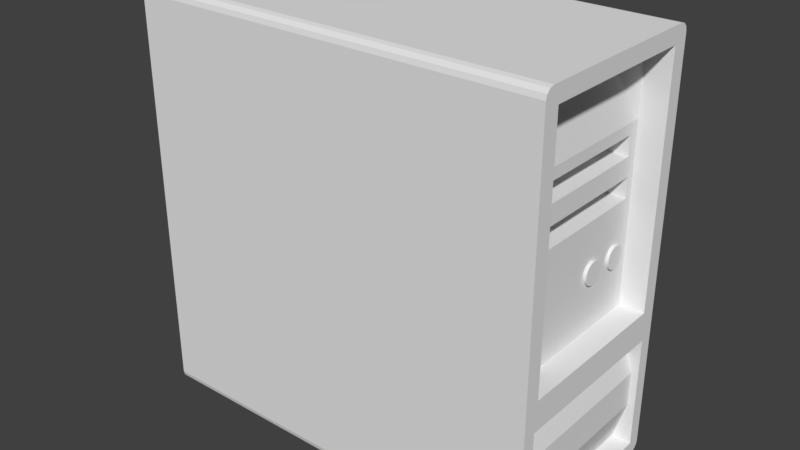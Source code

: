 # Source: Gabinete.blend  (saved by Blender 2.79.0; exported with 4.5.12 LTS)
import bpy
from mathutils import Matrix  # noqa: F401  (used for matrix-valued properties, if any)

bpy.ops.wm.read_factory_settings(use_empty=True)
scene = bpy.context.scene
scene.name = 'Scene'

# ---- collections
col_collection_1 = bpy.data.collections.new('Collection 1'); scene.collection.children.link(col_collection_1)

# ---- materials (node trees are filled in below, after node groups)
mat_gabinete = bpy.data.materials.new('Gabinete')
mat_gabinete.alpha_threshold = 0.0
mat_gabinete.use_transparent_shadow = False
mat_gabinete.roughness = 0.5
mat_dentro = bpy.data.materials.new('Dentro')
mat_dentro.alpha_threshold = 0.0
mat_dentro.use_transparent_shadow = False
mat_dentro.roughness = 0.5

# ---- material node trees

# ---- world
world_world = bpy.data.worlds.new('World'); scene.world = world_world
world_world.color = (0.05088, 0.05088, 0.05088)
world_world.use_sun_shadow = False
world_world.sun_shadow_jitter_overblur = 0.0
world_world.cycles.sampling_method = 'MANUAL'

# ---- meshes
me_cube_001 = bpy.data.meshes.new('Cube.001')
me_cube_001.from_pydata([(1.0, -0.9346, -0.9346), (1.0, -0.9222, 0.9222), (1.0, -0.1082, -0.9346), (1.0, -0.1206, 0.9222), (-1.0, -1.0, -0.3245), (-1.0, -0.04285, -0.3245), (1.0, -0.1206, -0.2467), (1.0, -0.9222, -0.2467), (1.0, -0.1082, -0.3899), (1.0, -0.9346, -0.3899), (0.8404, -0.2449, 0.8753), (0.8404, -0.7979, 0.8753), (0.8819, -0.1206, -0.2467), (0.8819, -0.9222, -0.2467), (1.0, -0.04285, -0.3245), (1.0, -1.0, -0.3245), (0.9076, -0.1082, -0.3899), (0.9076, -0.1082, -0.9346), (0.9076, -0.9346, -0.9346), (0.9076, -0.9346, -0.3899), (-1.0, -1.0, 0.6353), (-1.0, -0.04285, 0.6353), (1.0, -0.04285, 0.6353), (1.0, -1.0, 0.6353), (1.0, -0.1206, 0.6004), (1.0, -0.9222, 0.6004), (0.8819, -0.1738, 0.5472), (0.8819, -0.869, 0.5472), (-1.0, -0.04285, 0.4097), (1.0, -0.04285, 0.4097), (1.0, -1.0, 0.4097), (1.0, -0.1206, 0.4013), (1.0, -0.9222, 0.4013), (0.8819, -0.1738, 0.4544), (0.8819, -0.869, 0.4544), (-1.0, -1.0, 0.4097), (-1.0, -0.04285, 0.2125), (1.0, -0.04285, 0.2125), (1.0, -1.0, 0.2125), (1.0, -0.1206, 0.2272), (1.0, -0.9222, 0.2272), (0.8819, -0.16, 0.2666), (0.8819, -0.8828, 0.2666), (-1.0, -1.0, 0.2125), (-1.0, -0.04285, -0.5453), (1.0, -0.04285, -0.5453), (1.0, -1.0, -0.5453), (-1.0, -1.0, -0.5453), (1.0, -0.1082, -0.5679), (1.0, -0.9346, -0.5679), (0.968, -0.1082, -0.5679), (0.968, -0.9346, -0.5679), (-1.0, -0.04285, -0.751), (1.0, -0.04285, -0.751), (1.0, -1.0, -0.751), (1.0, -0.1082, -0.7338), (1.0, -0.9346, -0.7338), (0.968, -0.1082, -0.7338), (0.968, -0.9346, -0.7338), (-1.0, -1.0, -0.751), (0.8404, -0.2449, 0.8019), (0.8404, -0.7979, 0.8019), (0.8819, -0.16, 0.3619), (0.8819, -0.8828, 0.3619), (0.736, -0.1738, 0.5472), (0.736, -0.869, 0.5472), (0.736, -0.1738, 0.4544), (0.736, -0.869, 0.4544), (0.8819, -0.1206, 0.4013), (0.8819, -0.9222, 0.4013), (0.8819, -0.1206, 0.2272), (0.8819, -0.9222, 0.2272), (0.7108, -0.16, 0.3619), (0.7108, -0.8828, 0.3619), (0.7108, -0.16, 0.2666), (0.7108, -0.8828, 0.2666), (0.8968, -0.177, 0.03), (0.7906, -0.177, 0.03), (0.7906, -0.3472, 0.03), (0.8968, -0.3472, 0.03), (0.7906, -0.3483, 0.01964), (0.8968, -0.3483, 0.01964), (0.7906, -0.3513, 0.009671), (0.8968, -0.3513, 0.009671), (0.7906, -0.3562, 0.000489), (0.8968, -0.3562, 0.000489), (0.7906, -0.3628, -0.00756), (0.8968, -0.3628, -0.00756), (0.7906, -0.3709, -0.01416), (0.8968, -0.3709, -0.01416), (0.7906, -0.38, -0.01907), (0.8968, -0.38, -0.01907), (0.7906, -0.39, -0.0221), (0.8968, -0.39, -0.0221), (0.7906, -0.4004, -0.02312), (0.8968, -0.4004, -0.02312), (0.7906, -0.4107, -0.0221), (0.8968, -0.4107, -0.0221), (0.7906, -0.4207, -0.01907), (0.8968, -0.4207, -0.01907), (0.7906, -0.4299, -0.01416), (0.8968, -0.4299, -0.01416), (0.7906, -0.4379, -0.00756), (0.8968, -0.4379, -0.00756), (0.7906, -0.4445, 0.000489), (0.8968, -0.4445, 0.000489), (0.7906, -0.4494, 0.009671), (0.8968, -0.4494, 0.009671), (0.7906, -0.4525, 0.01964), (0.8968, -0.4525, 0.01964), (0.7906, -0.4535, 0.03), (0.8968, -0.4535, 0.03), (0.7906, -0.4525, 0.04036), (0.8968, -0.4525, 0.04036), (0.7906, -0.4494, 0.05032), (0.8968, -0.4494, 0.05032), (0.7906, -0.4445, 0.0595), (0.8968, -0.4445, 0.0595), (0.7906, -0.4379, 0.06755), (0.8968, -0.4379, 0.06755), (0.7906, -0.4299, 0.07416), (0.8968, -0.4299, 0.07416), (0.7906, -0.4207, 0.07907), (0.8968, -0.4207, 0.07907), (0.7906, -0.4107, 0.08209), (0.8968, -0.4107, 0.08209), (0.7906, -0.4004, 0.08311), (0.8968, -0.4004, 0.08311), (0.7906, -0.39, 0.08209), (0.8968, -0.39, 0.08209), (0.7906, -0.38, 0.07907), (0.8968, -0.38, 0.07907), (0.7906, -0.3709, 0.07416), (0.8968, -0.3709, 0.07416), (0.7906, -0.3628, 0.06755), (0.8968, -0.3628, 0.06755), (0.7906, -0.3562, 0.0595), (0.8968, -0.3562, 0.0595), (0.7906, -0.3513, 0.05032), (0.8968, -0.3513, 0.05032), (0.7906, -0.3483, 0.04036), (0.8968, -0.3483, 0.04036), (0.7906, -0.178, 0.01964), (0.8968, -0.178, 0.01964), (0.7906, -0.181, 0.009671), (0.8968, -0.181, 0.009671), (0.7906, -0.1859, 0.000489), (0.8968, -0.1859, 0.000489), (0.7906, -0.1925, -0.00756), (0.8968, -0.1925, -0.00756), (0.7906, -0.2006, -0.01416), (0.8968, -0.2006, -0.01416), (0.7906, -0.2098, -0.01907), (0.8968, -0.2098, -0.01907), (0.7906, -0.2197, -0.0221), (0.8968, -0.2197, -0.0221), (0.7906, -0.2301, -0.02312), (0.8968, -0.2301, -0.02312), (0.7906, -0.2405, -0.0221), (0.8968, -0.2405, -0.0221), (0.7906, -0.2504, -0.01907), (0.8968, -0.2504, -0.01907), (0.7906, -0.2596, -0.01416), (0.8968, -0.2596, -0.01416), (0.7906, -0.2677, -0.00756), (0.8968, -0.2677, -0.00756), (0.7906, -0.2743, 0.000489), (0.8968, -0.2743, 0.000489), (0.7906, -0.2792, 0.009671), (0.8968, -0.2792, 0.009671), (0.7906, -0.2822, 0.01964), (0.8968, -0.2822, 0.01964), (0.7906, -0.2832, 0.03), (0.8968, -0.2832, 0.03), (0.7906, -0.2822, 0.04036), (0.8968, -0.2822, 0.04036), (0.7906, -0.2792, 0.05032), (0.8968, -0.2792, 0.05032), (0.7906, -0.2743, 0.0595), (0.8968, -0.2743, 0.0595), (0.7906, -0.2677, 0.06755), (0.8968, -0.2677, 0.06755), (0.7906, -0.2596, 0.07416), (0.8968, -0.2596, 0.07416), (0.7906, -0.2504, 0.07907), (0.8968, -0.2504, 0.07907), (0.7906, -0.2405, 0.08209), (0.8968, -0.2405, 0.08209), (0.7906, -0.2301, 0.08311), (0.8968, -0.2301, 0.08311), (0.7906, -0.2197, 0.08209), (0.8968, -0.2197, 0.08209), (0.7906, -0.2098, 0.07907), (0.8968, -0.2098, 0.07907), (0.7906, -0.2006, 0.07416), (0.8968, -0.2006, 0.07416), (0.7906, -0.1925, 0.06755), (0.8968, -0.1925, 0.06755), (0.7906, -0.1859, 0.0595), (0.8968, -0.1859, 0.0595), (0.7906, -0.181, 0.05032), (0.8968, -0.181, 0.05032), (0.7906, -0.178, 0.04036), (0.8968, -0.178, 0.04036), (-1.0, -0.956, -1.0), (-1.0, -1.0, -0.956), (-1.0, -0.978, -0.9941), (-1.0, -0.9941, -0.978), (-1.0, -1.0, 0.956), (-1.0, -0.956, 1.0), (-1.0, -0.9941, 0.978), (-1.0, -0.978, 0.9941), (-1.0, -0.04285, -0.956), (-1.0, -0.08687, -1.0), (-1.0, -0.04874, -0.978), (-1.0, -0.06486, -0.9941), (-1.0, -0.08687, 1.0), (-1.0, -0.04285, 0.956), (-1.0, -0.06486, 0.9941), (-1.0, -0.04874, 0.978), (1.0, -0.04285, 0.956), (1.0, -0.08687, 1.0), (1.0, -0.07398, 0.9689), (1.0, -0.04874, 0.978), (1.0, -0.06486, 0.9941), (1.0, -0.956, 1.0), (1.0, -1.0, 0.956), (1.0, -0.9689, 0.9689), (1.0, -0.978, 0.9941), (1.0, -0.9941, 0.978), (1.0, -0.08687, -1.0), (1.0, -0.04285, -0.956), (1.0, -0.07398, -0.9689), (1.0, -0.06486, -0.9941), (1.0, -0.04874, -0.978), (1.0, -1.0, -0.956), (1.0, -0.956, -1.0), (1.0, -0.9689, -0.9689), (1.0, -0.9941, -0.978), (1.0, -0.978, -0.9941), (0.8819, -0.1206, 0.9222), (0.8819, -0.9222, 0.9222), (0.8819, -0.1206, 0.6004), (0.8819, -0.9222, 0.6004)], [], [(221, 216, 209, 225), (1, 3, 222, 221, 225, 227), (7, 6, 12, 13), (20, 208, 210, 211, 209, 216, 218, 219, 217, 21), (235, 54, 59, 205), (212, 52, 53, 231), (46, 15, 4, 47), (56, 0, 18, 58), (44, 5, 14, 45), (47, 4, 5, 44), (3, 24, 22, 220, 222), (39, 6, 14, 37), (55, 2, 232, 231, 53), (6, 7, 15, 14), (60, 10, 11, 61), (24, 3, 240, 242), (40, 7, 13, 71), (3, 1, 241, 240), (2, 0, 237, 236, 230, 232), (0, 56, 54, 235, 237), (49, 9, 15, 46), (9, 8, 14, 15), (50, 16, 19, 51), (48, 8, 16, 50), (8, 9, 19, 16), (0, 2, 17, 18), (1, 25, 243, 241), (31, 24, 242, 68), (33, 26, 64, 66), (32, 25, 23, 30), (25, 1, 227, 226, 23), (30, 23, 20, 35), (28, 21, 22, 29), (35, 20, 21, 28), (43, 35, 28, 36), (36, 28, 29, 37), (38, 30, 35, 43), (40, 32, 30, 38), (63, 42, 75, 73), (39, 31, 68, 70), (25, 32, 69, 243), (24, 31, 29, 22), (6, 39, 70, 12), (12, 70, 71, 13), (7, 40, 38, 15), (15, 38, 43, 4), (5, 36, 37, 14), (4, 43, 36, 5), (32, 40, 71, 69), (31, 39, 37, 29), (55, 48, 50, 57), (57, 50, 51, 58), (56, 49, 46, 54), (8, 48, 45, 14), (59, 47, 44, 52), (52, 44, 45, 53), (9, 49, 51, 19), (54, 46, 47, 59), (23, 226, 208, 20), (21, 217, 220, 22), (213, 230, 236, 204), (17, 57, 58, 18), (2, 55, 57, 17), (48, 55, 53, 45), (49, 56, 58, 51), (27, 26, 242, 243), (26, 33, 68, 242), (34, 27, 243, 69), (33, 34, 69, 68), (66, 64, 65, 67), (27, 34, 67, 65), (26, 27, 65, 64), (34, 33, 66, 67), (63, 62, 68, 69), (62, 41, 70, 68), (42, 63, 69, 71), (41, 42, 71, 70), (74, 72, 73, 75), (62, 63, 73, 72), (42, 41, 74, 75), (41, 62, 72, 74), (143, 76, 203, 201, 199, 197, 195, 193, 191, 189, 187, 185, 183, 181, 179, 177, 175, 173, 171, 169, 167, 165, 163, 161, 159, 157, 155, 153, 151, 149, 147, 145), (78, 79, 81, 80), (198, 199, 201, 200), (80, 81, 83, 82), (196, 197, 199, 198), (82, 83, 85, 84), (194, 195, 197, 196), (84, 85, 87, 86), (192, 193, 195, 194), (86, 87, 89, 88), (190, 191, 193, 192), (88, 89, 91, 90), (188, 189, 191, 190), (90, 91, 93, 92), (186, 187, 189, 188), (92, 93, 95, 94), (184, 185, 187, 186), (94, 95, 97, 96), (182, 183, 185, 184), (96, 97, 99, 98), (180, 181, 183, 182), (98, 99, 101, 100), (178, 179, 181, 180), (100, 101, 103, 102), (176, 177, 179, 178), (102, 103, 105, 104), (174, 175, 177, 176), (104, 105, 107, 106), (172, 173, 175, 174), (106, 107, 109, 108), (170, 171, 173, 172), (108, 109, 111, 110), (168, 169, 171, 170), (110, 111, 113, 112), (166, 167, 169, 168), (112, 113, 115, 114), (164, 165, 167, 166), (114, 115, 117, 116), (162, 163, 165, 164), (116, 117, 119, 118), (160, 161, 163, 162), (118, 119, 121, 120), (158, 159, 161, 160), (120, 121, 123, 122), (156, 157, 159, 158), (122, 123, 125, 124), (154, 155, 157, 156), (124, 125, 127, 126), (152, 153, 155, 154), (126, 127, 129, 128), (150, 151, 153, 152), (128, 129, 131, 130), (148, 149, 151, 150), (130, 131, 133, 132), (146, 147, 149, 148), (132, 133, 135, 134), (77, 142, 144, 146, 148, 150, 152, 154, 156, 158, 160, 162, 164, 166, 168, 170, 172, 174, 176, 178, 180, 182, 184, 186, 188, 190, 192, 194, 196, 198, 200, 202), (144, 145, 147, 146), (134, 135, 137, 136), (202, 203, 76, 77), (142, 143, 145, 144), (136, 137, 139, 138), (81, 79, 141, 139, 137, 135, 133, 131, 129, 127, 125, 123, 121, 119, 117, 115, 113, 111, 109, 107, 105, 103, 101, 99, 97, 95, 93, 91, 89, 87, 85, 83), (77, 76, 143, 142), (138, 139, 141, 140), (200, 201, 203, 202), (140, 141, 79, 78), (78, 80, 82, 84, 86, 88, 90, 92, 94, 96, 98, 100, 102, 104, 106, 108, 110, 112, 114, 116, 118, 120, 122, 124, 126, 128, 130, 132, 134, 136, 138, 140), (220, 223, 222), (223, 224, 222), (224, 221, 222), (225, 228, 227), (228, 229, 227), (229, 226, 227), (230, 233, 232), (233, 234, 232), (234, 231, 232), (235, 238, 237), (238, 239, 237), (239, 236, 237), (230, 213, 215, 233), (233, 215, 214, 234), (234, 214, 212, 231), (216, 221, 224, 218), (218, 224, 223, 219), (219, 223, 220, 217), (204, 236, 239, 206), (206, 239, 238, 207), (207, 238, 235, 205), (225, 209, 211, 228), (228, 211, 210, 229), (229, 210, 208, 226), (204, 206, 207, 205, 59, 52, 212, 214, 215, 213), (11, 10, 240, 241), (10, 60, 242, 240), (61, 11, 241, 243), (60, 61, 243, 242)])
me_cube_001.polygons.foreach_set('material_index', [0, 0, 0, 0, 0, 0, 0, 0, 0, 0, 0, 0, 0, 0, 1, 0, 0, 0, 0, 0, 0, 0, 1, 0, 0, 0, 0, 0, 0, 0, 0, 0, 0, 0, 0, 0, 0, 0, 0, 0, 0, 0, 0, 1, 0, 0, 0, 0, 0, 0, 0, 1, 0, 0, 0, 0, 0, 0, 0, 0, 0, 1, 0, 0, 0, 0, 0, 0, 0, 1, 0, 0, 0, 0, 0, 0, 0, 1, 0, 0, 0, 0, 0, 0, 0, 0, 0, 0, 0, 0, 0, 0, 0, 0, 0, 0, 0, 0, 0, 0, 0, 0, 0, 0, 0, 0, 0, 0, 0, 0, 0, 0, 0, 0, 0, 0, 0, 0, 0, 0, 0, 0, 0, 0, 0, 0, 0, 0, 0, 0, 0, 0, 0, 0, 0, 0, 0, 0, 0, 0, 0, 0, 0, 0, 0, 0, 0, 0, 0, 0, 0, 0, 0, 0, 0, 0, 0, 0, 0, 0, 0, 0, 0, 0, 0, 0, 0, 0, 0, 0, 0, 0, 0, 0, 0, 0, 0, 0])
_uv = me_cube_001.uv_layers.new(name='UVMap')
_uv.uv.foreach_set('vector', [0.8222, 0.4361, 0.8222, 0.8719, 0.6346, 0.8719, 0.6346, 0.4361, 0.2234, 0.8551, 0.3965, 0.8551, 0.4065, 0.8653, 0.4038, 0.872, 0.2161, 0.872, 0.2134, 0.8653, 0.97, 0.6909, 0.97, 0.8656, 0.9446, 0.8656, 0.9446, 0.6909, 0.2066, 0.7925, 0.2066, 0.8625, 0.2054, 0.8673, 0.2019, 0.8708, 0.1971, 0.8721, 0.009504, 0.8721, 0.004752, 0.8708, 0.001273, 0.8673, 3.056e-08, 0.8625, 2.493e-08, 0.7925, 0.008231, 9.096e-08, 0.05249, 9.096e-08, 0.05249, 0.436, 0.008231, 0.436, 0.8502, 0.436, 0.8059, 0.436, 0.8059, 5.198e-08, 0.8502, 2.599e-08, 0.09689, 5.198e-08, 0.1446, 5.198e-08, 0.1446, 0.436, 0.09689, 0.436, 0.827, 0.9148, 0.827, 0.871, 0.8469, 0.871, 0.8339, 0.9148, 0.7615, 0.436, 0.7139, 0.436, 0.7139, 7.797e-08, 0.7615, 5.198e-08, 0.2066, 0.5352, 0.2066, 0.5833, 9.651e-09, 0.5833, 5.63e-09, 0.5352, 0.3965, 0.8551, 0.3965, 0.7849, 0.4133, 0.7925, 0.4133, 0.8624, 0.4065, 0.8653, 0.3965, 0.7036, 0.3965, 0.6002, 0.4133, 0.5833, 0.4133, 0.7004, 0.3992, 0.4941, 0.3992, 0.4503, 0.4065, 0.4428, 0.4133, 0.4456, 0.4133, 0.4903, 0.3965, 0.6002, 0.2234, 0.6002, 0.2066, 0.5833, 0.4133, 0.5833, 0.9839, 1.0, 0.9231, 1.0, 0.9231, 0.557, 0.9839, 0.557, 0.855, 0.07017, 0.855, 0.0, 0.8805, 0.0, 0.8805, 0.07017, 0.906, 0.1515, 0.906, 0.2548, 0.8805, 0.2548, 0.8805, 0.1515, 0.9374, 0.1748, 0.9374, 2.599e-08, 0.9629, 0.0, 0.9629, 0.1748, 0.3992, 0.4503, 0.2207, 0.4503, 0.2134, 0.4428, 0.2161, 0.436, 0.4038, 0.436, 0.4065, 0.4428, 0.2207, 0.4503, 0.2207, 0.4941, 0.2066, 0.4903, 0.2066, 0.4456, 0.2134, 0.4428, 0.2207, 0.5302, 0.2207, 0.569, 0.2066, 0.5833, 0.2066, 0.5352, 0.2207, 0.569, 0.3992, 0.569, 0.4133, 0.5833, 0.2066, 0.5833, 0.1478, 0.662, 2.47e-08, 0.662, 0.0, 4.775e-08, 0.1478, 0.0, 0.9446, 0.9044, 0.9446, 0.8656, 0.9645, 0.8656, 0.9515, 0.9044, 0.9603, 0.435, 0.9603, 0.2548, 0.9802, 0.2548, 0.9802, 0.435, 0.9829, 1.299e-08, 0.9829, 0.1802, 0.9629, 0.1802, 0.9629, 0.0, 0.906, 0.0, 0.906, 0.07017, 0.8805, 0.07017, 0.8805, 0.0, 0.855, 0.1136, 0.855, 0.07017, 0.8805, 0.07017, 0.8805, 0.1136, 0.6498, 0.8719, 0.6699, 0.8719, 0.6699, 0.9037, 0.6498, 0.9037, 0.2234, 0.7415, 0.2234, 0.7849, 0.2066, 0.7925, 0.2066, 0.7434, 0.2234, 0.7849, 0.2234, 0.8551, 0.2134, 0.8653, 0.2066, 0.8624, 0.2066, 0.7925, 0.3031, 5.198e-08, 0.3518, 5.198e-08, 0.3518, 0.436, 0.3031, 0.436, 0.5554, 0.436, 0.5067, 0.436, 0.5067, 9.096e-08, 0.5554, 9.096e-08, 0.2066, 0.7434, 0.2066, 0.7925, 2.493e-08, 0.7925, 2.091e-08, 0.7434, 0.2066, 0.7004, 0.2066, 0.7434, 2.091e-08, 0.7434, 1.769e-08, 0.7004, 0.598, 0.436, 0.5554, 0.436, 0.5554, 9.096e-08, 0.598, 7.797e-08, 0.2605, 5.198e-08, 0.3031, 5.198e-08, 0.3031, 0.436, 0.2605, 0.436, 0.2234, 0.7036, 0.2234, 0.7415, 0.2066, 0.7434, 0.2066, 0.7004, 0.8675, 0.9083, 0.8469, 0.9083, 0.8469, 0.871, 0.8675, 0.871, 0.855, 0.1515, 0.855, 0.1136, 0.8805, 0.1136, 0.8805, 0.1515, 0.906, 0.07017, 0.906, 0.1136, 0.8805, 0.1136, 0.8805, 0.07017, 0.3965, 0.7849, 0.3965, 0.7415, 0.4133, 0.7434, 0.4133, 0.7925, 0.855, 0.2548, 0.855, 0.1515, 0.8805, 0.1515, 0.8805, 0.2548, 0.8442, 0.6421, 0.4514, 0.6421, 0.4514, 9.55e-08, 0.8442, 0.0, 0.2234, 0.6002, 0.2234, 0.7036, 0.2066, 0.7004, 0.2066, 0.5833, 0.1446, 5.198e-08, 0.2605, 5.198e-08, 0.2605, 0.436, 0.1446, 0.436, 0.7139, 0.436, 0.598, 0.436, 0.598, 7.797e-08, 0.7139, 7.797e-08, 0.2066, 0.5833, 0.2066, 0.7004, 1.769e-08, 0.7004, 9.651e-09, 0.5833, 0.906, 0.1136, 0.906, 0.1515, 0.8805, 0.1515, 0.8805, 0.1136, 0.3965, 0.7415, 0.3965, 0.7036, 0.4133, 0.7004, 0.4133, 0.7434, 0.9446, 0.9406, 0.9446, 0.9044, 0.9515, 0.9044, 0.9515, 0.9406, 0.2852, 0.662, 0.1478, 0.662, 0.1478, 0.0, 0.2852, 0.0, 0.2207, 0.4941, 0.2207, 0.5302, 0.2066, 0.5352, 0.2066, 0.4903, 0.3992, 0.569, 0.3992, 0.5302, 0.4133, 0.5352, 0.4133, 0.5833, 0.2066, 0.4903, 0.2066, 0.5352, 5.63e-09, 0.5352, 2.413e-09, 0.4903, 0.8059, 0.436, 0.7615, 0.436, 0.7615, 5.198e-08, 0.8059, 5.198e-08, 0.827, 0.9898, 0.827, 0.951, 0.8339, 0.951, 0.8469, 0.9898, 0.05249, 9.096e-08, 0.09689, 5.198e-08, 0.09689, 0.436, 0.05249, 0.436, 0.3518, 5.198e-08, 0.421, 0.0, 0.421, 0.436, 0.3518, 0.436, 0.5067, 0.436, 0.4375, 0.436, 0.4375, 9.096e-08, 0.5067, 9.096e-08, 0.4375, 0.8721, 0.4375, 0.436, 0.6251, 0.436, 0.6251, 0.8721, 0.4514, 0.662, 0.2852, 0.662, 0.2852, 0.0, 0.4514, 4.775e-08, 0.9446, 0.9844, 0.9446, 0.9406, 0.9515, 0.9406, 0.9645, 0.9844, 0.3992, 0.5302, 0.3992, 0.4941, 0.4133, 0.4903, 0.4133, 0.5352, 0.827, 0.951, 0.827, 0.9148, 0.8339, 0.9148, 0.8339, 0.951, 0.8384, 0.6091, 0.9885, 0.6091, 1.0, 0.6207, 0.827, 0.6207, 0.9885, 0.6091, 0.9885, 0.5889, 1.0, 0.5773, 1.0, 0.6207, 0.8384, 0.5889, 0.8384, 0.6091, 0.827, 0.6207, 0.827, 0.5773, 0.9885, 0.5889, 0.8384, 0.5889, 0.827, 0.5773, 1.0, 0.5773, 0.9231, 2.387e-08, 1.0, 0.0, 1.0, 0.557, 0.9231, 0.557, 0.6498, 0.9037, 0.6298, 0.9037, 0.6298, 0.8719, 0.6498, 0.8719, 0.9374, 6.497e-09, 0.9374, 0.1516, 0.906, 0.1516, 0.906, 0.0, 0.9288, 0.4064, 0.9288, 0.2548, 0.9603, 0.2548, 0.9603, 0.4064, 0.8355, 0.5687, 0.9915, 0.5687, 1.0, 0.5773, 0.827, 0.5773, 0.9915, 0.5687, 0.9915, 0.5479, 1.0, 0.5393, 1.0, 0.5773, 0.8355, 0.5479, 0.8355, 0.5687, 0.827, 0.5773, 0.827, 0.5393, 0.9915, 0.5479, 0.8355, 0.5479, 0.827, 0.5393, 1.0, 0.5393, 0.9231, 0.579, 0.8442, 0.579, 0.8442, 0.0, 0.9231, 0.0, 0.8919, 0.2548, 0.8919, 0.4124, 0.855, 0.4124, 0.855, 0.2548, 0.9288, 0.2548, 0.9288, 0.4124, 0.8919, 0.4124, 0.8919, 0.2548, 0.8675, 0.871, 0.888, 0.871, 0.888, 0.9083, 0.8675, 0.9083, 0.7379, 0.8801, 0.7383, 0.8823, 0.7383, 0.8846, 0.7379, 0.8868, 0.737, 0.8889, 0.7358, 0.8908, 0.7342, 0.8924, 0.7323, 0.8937, 0.7303, 0.8945, 0.7281, 0.895, 0.7258, 0.895, 0.7236, 0.8945, 0.7215, 0.8937, 0.7197, 0.8924, 0.7181, 0.8908, 0.7168, 0.8889, 0.716, 0.8868, 0.7155, 0.8846, 0.7155, 0.8823, 0.716, 0.8801, 0.7168, 0.878, 0.7181, 0.8761, 0.7197, 0.8745, 0.7215, 0.8732, 0.7236, 0.8724, 0.7258, 0.8719, 0.7281, 0.8719, 0.7303, 0.8724, 0.7323, 0.8732, 0.7342, 0.8745, 0.7358, 0.8761, 0.737, 0.878, 0.231, 0.872, 0.231, 0.8952, 0.2287, 0.8952, 0.2287, 0.872, 0.2408, 0.8952, 0.2408, 0.872, 0.2428, 0.872, 0.2428, 0.8952, 0.2287, 0.872, 0.2287, 0.8952, 0.2266, 0.8952, 0.2266, 0.872, 0.2391, 0.8952, 0.2391, 0.872, 0.2408, 0.872, 0.2408, 0.8952, 0.2266, 0.872, 0.2266, 0.8952, 0.2246, 0.8952, 0.2246, 0.872, 0.7528, 0.8951, 0.7528, 0.872, 0.7546, 0.8719, 0.7546, 0.8951, 0.2246, 0.872, 0.2246, 0.8952, 0.2228, 0.8952, 0.2228, 0.872, 0.7508, 0.8952, 0.7508, 0.872, 0.7528, 0.872, 0.7528, 0.8951, 0.7708, 0.8951, 0.7708, 0.8719, 0.7725, 0.8719, 0.7725, 0.8951, 0.7487, 0.8952, 0.7487, 0.872, 0.7508, 0.872, 0.7508, 0.8952, 0.7725, 0.8951, 0.7725, 0.8719, 0.7745, 0.8719, 0.7745, 0.8951, 0.7464, 0.8952, 0.7464, 0.872, 0.7487, 0.872, 0.7487, 0.8952, 0.7745, 0.8951, 0.7745, 0.8719, 0.7766, 0.8719, 0.7766, 0.8951, 0.7442, 0.8952, 0.7442, 0.872, 0.7464, 0.872, 0.7464, 0.8952, 0.7766, 0.8951, 0.7766, 0.8719, 0.7789, 0.8719, 0.7789, 0.8951, 0.7421, 0.8952, 0.7421, 0.872, 0.7442, 0.872, 0.7442, 0.8952, 0.7789, 0.8951, 0.7789, 0.8719, 0.7811, 0.8719, 0.7811, 0.8951, 0.7401, 0.8951, 0.7401, 0.872, 0.7421, 0.872, 0.7421, 0.8952, 0.7811, 0.8951, 0.7811, 0.8719, 0.7833, 0.8719, 0.7833, 0.8951, 0.7383, 0.8951, 0.7383, 0.8719, 0.7401, 0.872, 0.7401, 0.8951, 0.7833, 0.8951, 0.7833, 0.8719, 0.7852, 0.8719, 0.7852, 0.8951, 0.8015, 0.8951, 0.8015, 0.8719, 0.8032, 0.8719, 0.8032, 0.8951, 0.7852, 0.8951, 0.7852, 0.8719, 0.787, 0.8719, 0.787, 0.8951, 0.7995, 0.8951, 0.7995, 0.8719, 0.8015, 0.8719, 0.8015, 0.8951, 0.8032, 0.8951, 0.8032, 0.8719, 0.8049, 0.8719, 0.8049, 0.8951, 0.7973, 0.8951, 0.7973, 0.8719, 0.7995, 0.8719, 0.7995, 0.8951, 0.8049, 0.8951, 0.8049, 0.8719, 0.8069, 0.8719, 0.8069, 0.8951, 0.7951, 0.8951, 0.7951, 0.8719, 0.7973, 0.8719, 0.7973, 0.8951, 0.8069, 0.8951, 0.8069, 0.8719, 0.8091, 0.8719, 0.8091, 0.8951, 0.7929, 0.8951, 0.7929, 0.8719, 0.7951, 0.8719, 0.7951, 0.8951, 0.8091, 0.8951, 0.8091, 0.8719, 0.8113, 0.8719, 0.8113, 0.8951, 0.7907, 0.8951, 0.7907, 0.8719, 0.7929, 0.8719, 0.7929, 0.8951, 0.8113, 0.8951, 0.8113, 0.8719, 0.8135, 0.8719, 0.8135, 0.8951, 0.7887, 0.8951, 0.7887, 0.8719, 0.7907, 0.8719, 0.7907, 0.8951, 0.8135, 0.8951, 0.8135, 0.8719, 0.8157, 0.8719, 0.8157, 0.8951, 0.787, 0.8951, 0.787, 0.8719, 0.7887, 0.8719, 0.7887, 0.8951, 0.8157, 0.8951, 0.8157, 0.8719, 0.8177, 0.8719, 0.8177, 0.8951, 0.2084, 0.872, 0.2084, 0.8952, 0.2066, 0.8952, 0.2066, 0.872, 0.8177, 0.8951, 0.8177, 0.8719, 0.8194, 0.8719, 0.8194, 0.8951, 0.2104, 0.872, 0.2104, 0.8952, 0.2084, 0.8952, 0.2084, 0.872, 0.7546, 0.8951, 0.7546, 0.8719, 0.7563, 0.872, 0.7563, 0.8951, 0.2125, 0.872, 0.2125, 0.8952, 0.2104, 0.8952, 0.2104, 0.872, 0.7563, 0.8951, 0.7563, 0.872, 0.7583, 0.872, 0.7583, 0.8952, 0.2147, 0.872, 0.2147, 0.8952, 0.2125, 0.8952, 0.2125, 0.872, 0.7583, 0.8952, 0.7583, 0.872, 0.7604, 0.872, 0.7604, 0.8952, 0.217, 0.872, 0.217, 0.8952, 0.2147, 0.8952, 0.2147, 0.872, 0.7604, 0.8952, 0.7604, 0.872, 0.7627, 0.872, 0.7627, 0.8952, 0.2191, 0.872, 0.2191, 0.8952, 0.217, 0.8952, 0.217, 0.872, 0.7627, 0.8952, 0.7627, 0.872, 0.7649, 0.872, 0.7649, 0.8952, 0.2211, 0.872, 0.2211, 0.8952, 0.2191, 0.8952, 0.2191, 0.872, 0.7649, 0.8952, 0.7649, 0.872, 0.767, 0.872, 0.767, 0.8952, 0.2228, 0.872, 0.2228, 0.8952, 0.2211, 0.8952, 0.2211, 0.872, 0.767, 0.8952, 0.767, 0.872, 0.769, 0.872, 0.769, 0.8951, 0.2535, 0.8952, 0.2535, 0.872, 0.2553, 0.872, 0.2553, 0.8952, 0.769, 0.8951, 0.769, 0.872, 0.7708, 0.8719, 0.7708, 0.8951, 0.6802, 0.895, 0.678, 0.8945, 0.6759, 0.8937, 0.674, 0.8924, 0.6724, 0.8908, 0.6712, 0.8889, 0.6703, 0.8868, 0.6699, 0.8846, 0.6699, 0.8823, 0.6703, 0.8801, 0.6712, 0.878, 0.6724, 0.8761, 0.674, 0.8745, 0.6759, 0.8732, 0.678, 0.8724, 0.6802, 0.8719, 0.6824, 0.8719, 0.6846, 0.8724, 0.6867, 0.8732, 0.6886, 0.8745, 0.6901, 0.8761, 0.6914, 0.878, 0.6923, 0.8801, 0.6927, 0.8823, 0.6927, 0.8846, 0.6923, 0.8868, 0.6914, 0.8889, 0.6901, 0.8908, 0.6886, 0.8924, 0.6867, 0.8937, 0.6846, 0.8945, 0.6824, 0.895, 0.2516, 0.8952, 0.2516, 0.872, 0.2535, 0.872, 0.2535, 0.8952, 0.2391, 0.872, 0.2391, 0.8952, 0.2373, 0.8952, 0.2373, 0.872, 0.2449, 0.8952, 0.2449, 0.872, 0.2472, 0.872, 0.2472, 0.8952, 0.2494, 0.8952, 0.2494, 0.872, 0.2516, 0.872, 0.2516, 0.8952, 0.2373, 0.872, 0.2373, 0.8952, 0.2353, 0.8952, 0.2353, 0.872, 0.7151, 0.8801, 0.7155, 0.8823, 0.7155, 0.8846, 0.7151, 0.8868, 0.7142, 0.8889, 0.713, 0.8908, 0.7114, 0.8924, 0.7095, 0.8937, 0.7074, 0.8945, 0.7052, 0.895, 0.703, 0.895, 0.7008, 0.8945, 0.6987, 0.8937, 0.6968, 0.8924, 0.6952, 0.8908, 0.694, 0.8889, 0.6931, 0.8868, 0.6927, 0.8846, 0.6927, 0.8823, 0.6931, 0.8801, 0.694, 0.878, 0.6952, 0.8761, 0.6968, 0.8745, 0.6987, 0.8732, 0.7008, 0.8724, 0.703, 0.8719, 0.7052, 0.8719, 0.7074, 0.8724, 0.7095, 0.8732, 0.7114, 0.8745, 0.713, 0.8761, 0.7142, 0.878, 0.2472, 0.8952, 0.2472, 0.872, 0.2494, 0.872, 0.2494, 0.8952, 0.2353, 0.872, 0.2353, 0.8952, 0.2332, 0.8952, 0.2332, 0.872, 0.2428, 0.8952, 0.2428, 0.872, 0.2449, 0.872, 0.2449, 0.8952, 0.2332, 0.872, 0.2332, 0.8952, 0.231, 0.8952, 0.231, 0.872, 0.855, 0.4228, 0.8554, 0.4206, 0.8563, 0.4185, 0.8575, 0.4166, 0.8591, 0.415, 0.861, 0.4137, 0.863, 0.4129, 0.8652, 0.4124, 0.8675, 0.4124, 0.8697, 0.4129, 0.8718, 0.4137, 0.8736, 0.415, 0.8752, 0.4166, 0.8765, 0.4185, 0.8773, 0.4206, 0.8778, 0.4228, 0.8778, 0.4251, 0.8773, 0.4273, 0.8765, 0.4294, 0.8752, 0.4313, 0.8736, 0.4329, 0.8718, 0.4341, 0.8697, 0.435, 0.8675, 0.4355, 0.8652, 0.4355, 0.863, 0.435, 0.861, 0.4341, 0.8591, 0.4329, 0.8575, 0.4313, 0.8563, 0.4294, 0.8554, 0.4273, 0.855, 0.4251, 0.4133, 0.8624, 0.412, 0.8672, 0.4065, 0.8653, 0.412, 0.8672, 0.4085, 0.8708, 0.4065, 0.8653, 0.4085, 0.8708, 0.4038, 0.872, 0.4065, 0.8653, 0.2161, 0.872, 0.2114, 0.8708, 0.2134, 0.8653, 0.2114, 0.8708, 0.2079, 0.8672, 0.2134, 0.8653, 0.2079, 0.8672, 0.2066, 0.8624, 0.2134, 0.8653, 0.4038, 0.436, 0.4085, 0.4373, 0.4065, 0.4428, 0.4085, 0.4373, 0.412, 0.4408, 0.4065, 0.4428, 0.412, 0.4408, 0.4133, 0.4456, 0.4065, 0.4428, 0.2066, 0.4456, 0.2079, 0.4408, 0.2134, 0.4428, 0.2079, 0.4408, 0.2114, 0.4373, 0.2134, 0.4428, 0.2114, 0.4373, 0.2161, 0.436, 0.2134, 0.4428, 0.4375, 0.436, 0.4375, 0.8721, 0.4327, 0.8721, 0.4327, 0.436, 0.4327, 0.436, 0.4327, 0.8721, 0.4292, 0.8721, 0.4292, 0.436, 0.855, 0.0, 0.855, 0.436, 0.8502, 0.436, 0.8502, 2.599e-08, 0.8222, 0.8719, 0.8222, 0.4361, 0.827, 0.436, 0.827, 0.8719, 0.4292, 0.436, 0.4292, 9.096e-08, 0.4327, 9.096e-08, 0.4327, 0.436, 0.4327, 0.436, 0.4327, 9.096e-08, 0.4375, 9.096e-08, 0.4375, 0.436, 0.6251, 0.8721, 0.6251, 0.436, 0.6298, 0.436, 0.6298, 0.8721, 5.147e-08, 0.436, 0.0, 9.096e-08, 0.003479, 9.096e-08, 0.003479, 0.436, 0.003479, 0.436, 0.003479, 9.096e-08, 0.008231, 9.096e-08, 0.008231, 0.436, 0.6346, 0.4361, 0.6346, 0.8719, 0.6298, 0.8719, 0.6298, 0.436, 0.4292, 0.0, 0.4292, 0.436, 0.4257, 0.436, 0.4257, 0.0, 0.4257, 0.0, 0.4257, 0.436, 0.421, 0.436, 0.421, 0.0, 0.1971, 0.436, 0.2019, 0.4373, 0.2054, 0.4408, 0.2066, 0.4456, 0.2066, 0.4903, 2.413e-09, 0.4903, 0.0, 0.4456, 0.001273, 0.4408, 0.004752, 0.4373, 0.009504, 0.436, 0.9982, 0.2819, 0.9982, 0.4025, 0.9802, 0.4296, 0.9802, 0.2548, 0.9732, 0.6808, 0.9732, 0.6648, 1.0, 0.6207, 1.0, 0.6909, 0.8538, 0.6648, 0.8538, 0.6808, 0.827, 0.6909, 0.827, 0.6207, 0.9732, 0.6648, 0.8538, 0.6648, 0.827, 0.6207, 1.0, 0.6207])
me_cube_001.materials.append(mat_gabinete)
me_cube_001.materials.append(mat_dentro)
me_cube_001.use_remesh_preserve_volume = False
me_cube_001.use_remesh_preserve_attributes = False
me_cube_001.use_mirror_vertex_groups = False
me_cube_001.update()

# ---- objects
ob_cube = bpy.data.objects.new('Cube', me_cube_001)

# ---- transforms, parenting, visibility, modifiers, constraints
ob_cube.location = (0.0, 0.0, 2.434)
ob_cube.scale = (2.455, 2.455, 2.455)
ob_cube.lineart.crease_threshold = 0.0

# ---- collection membership
col_collection_1.objects.link(ob_cube)

# ---- scene / render settings (as saved in the file)
scene.frame_start = 1; scene.frame_end = 250; scene.frame_set(1)
scene.render.engine = 'BLENDER_EEVEE_NEXT'
scene.render.resolution_percentage = 50
scene.render.dither_intensity = 0.0
scene.cycles.use_denoising = False
scene.cycles.samples = 128
scene.cycles.sampling_pattern = 'TABULATED_SOBOL'
scene.cycles.use_adaptive_sampling = False
scene.cycles.use_light_tree = False
scene.cycles.blur_glossy = 0.0
scene.cycles.sample_clamp_indirect = 0.0
scene.view_settings.view_transform = 'Standard'
bpy.context.view_layer.update()

# ---- added for rendering (the .blend has no active camera and no usable light): camera, sun
cam_auto = bpy.data.cameras.new('AutoCamera')
cam_auto.lens = 50.0
cam_auto.sensor_width = 36.0
cam_auto.clip_end = 1000.0
ob_auto_camera = bpy.data.objects.new('AutoCamera', cam_auto)
scene.collection.objects.link(ob_auto_camera)
ob_auto_camera.location = (6.78132, -9.41746, 7.85862)
ob_auto_camera.rotation_euler = (1.09748, -7.21219e-08, 0.694738)
scene.camera = ob_auto_camera
light_auto_sun = bpy.data.lights.new('AutoSun', 'SUN')
light_auto_sun.energy = 3.0
light_auto_sun.angle = 0.0523599
ob_auto_sun = bpy.data.objects.new('AutoSun', light_auto_sun)
scene.collection.objects.link(ob_auto_sun)
ob_auto_sun.rotation_euler = (0.872665, 0.174533, 0.523599)
bpy.context.view_layer.update()
